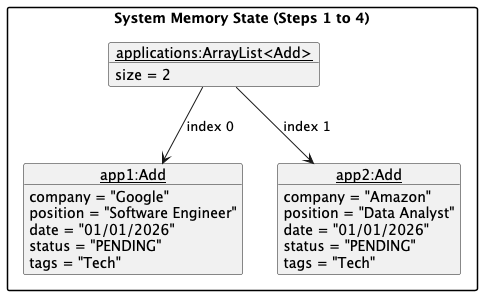

The diagram above was rendered by PlantUML. Its source (embedded in the PNG):
@startuml
hide empty members
skinparam packageStyle rectangle

package "System Memory State (Steps 1 to 4)" {
    object "<u>applications:ArrayList<Add></u>" as apps {
        size = 2
    }

    object "<u>app1:Add</u>" as app1 {
        company = "Google"
        position = "Software Engineer"
        date = "01/01/2026"
        status = "PENDING"
        tags = "Tech"
    }

    object "<u>app2:Add</u>" as app2 {
        company = "Amazon"
        position = "Data Analyst"
        date = "01/01/2026"
        status = "PENDING"
        tags = "Tech"
    }

    apps --> app1 : index 0
    apps --> app2 : index 1
}
@enduml